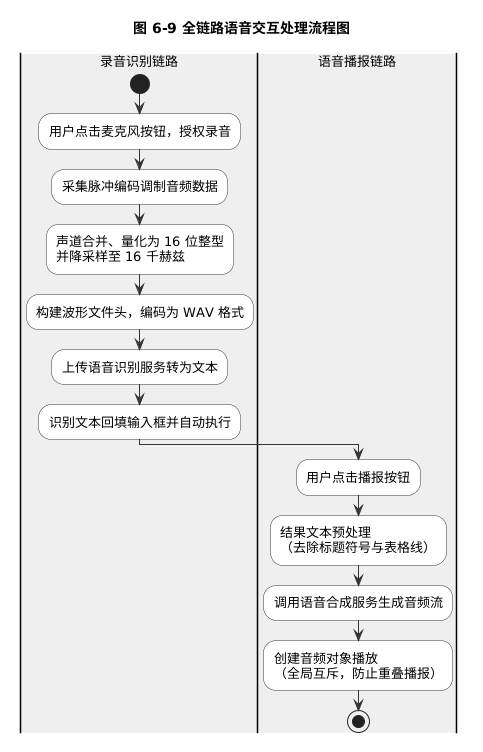

The diagram above was rendered by PlantUML. Its source (embedded in the PNG):
@startuml
skinparam backgroundColor white
skinparam shadowing false
skinparam defaultFontName Microsoft YaHei
skinparam defaultFontSize 13
skinparam ArrowColor #333333
skinparam ActivityBorderColor #333333
skinparam ActivityBackgroundColor #FFFFFF
skinparam ActivityDiamondBorderColor #333333
skinparam ActivityDiamondBackgroundColor #FFFFFF
title 图 6-9 全链路语音交互处理流程图

|#EFEFEF|录音识别链路|
start
:用户点击麦克风按钮，授权录音;
:采集脉冲编码调制音频数据;
:声道合并、量化为 16 位整型\n并降采样至 16 千赫兹;
:构建波形文件头，编码为 WAV 格式;
:上传语音识别服务转为文本;
:识别文本回填输入框并自动执行;
|#EFEFEF|语音播报链路|
:用户点击播报按钮;
:结果文本预处理\n（去除标题符号与表格线）;
:调用语音合成服务生成音频流;
:创建音频对象播放\n（全局互斥，防止重叠播报）;
stop
@enduml